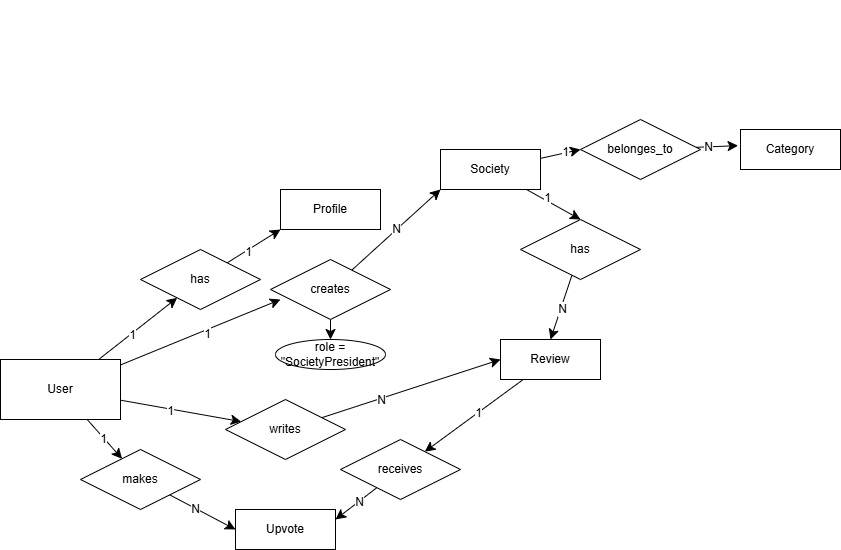

The diagram above was exported from draw.io. Its source (the exported page's mxGraphModel, read from the mxfile embedded in the PNG):
<mxGraphModel dx="2160" dy="1928" grid="1" gridSize="10" guides="1" tooltips="1" connect="1" arrows="1" fold="1" page="1" pageScale="1" pageWidth="850" pageHeight="1100" math="0" shadow="0" extFonts="Permanent Marker^https://fonts.googleapis.com/css?family=Permanent+Marker">
  <root>
    <mxCell id="0" />
    <mxCell id="1" parent="0" />
    <mxCell id="0MsYqAz6q9jLb-nf-hC0-18" parent="1" style="whiteSpace=wrap;html=1;align=center;" value="Profile" vertex="1">
      <mxGeometry height="40" width="100" x="-380" y="10" as="geometry" />
    </mxCell>
    <mxCell id="0MsYqAz6q9jLb-nf-hC0-30" edge="1" parent="1" source="0MsYqAz6q9jLb-nf-hC0-28" style="edgeStyle=none;curved=1;rounded=0;orthogonalLoop=1;jettySize=auto;html=1;entryX=0;entryY=1;entryDx=0;entryDy=0;fontSize=12;startSize=8;endSize=8;" target="0MsYqAz6q9jLb-nf-hC0-18">
      <mxGeometry relative="1" as="geometry" />
    </mxCell>
    <mxCell id="0MsYqAz6q9jLb-nf-hC0-141" connectable="0" parent="0MsYqAz6q9jLb-nf-hC0-30" style="edgeLabel;html=1;align=center;verticalAlign=middle;resizable=0;points=[];fontSize=12;" value="1" vertex="1">
      <mxGeometry relative="1" x="-0.2506" y="-1" as="geometry">
        <mxPoint as="offset" />
      </mxGeometry>
    </mxCell>
    <mxCell id="0MsYqAz6q9jLb-nf-hC0-28" parent="1" style="shape=rhombus;perimeter=rhombusPerimeter;whiteSpace=wrap;html=1;align=center;" value="has" vertex="1">
      <mxGeometry height="60" width="120" x="-520" y="70" as="geometry" />
    </mxCell>
    <mxCell id="0MsYqAz6q9jLb-nf-hC0-113" edge="1" parent="1" source="0MsYqAz6q9jLb-nf-hC0-31" style="edgeStyle=none;curved=1;rounded=0;orthogonalLoop=1;jettySize=auto;html=1;entryX=0.5;entryY=0;entryDx=0;entryDy=0;fontSize=12;startSize=8;endSize=8;" target="0MsYqAz6q9jLb-nf-hC0-110">
      <mxGeometry relative="1" as="geometry" />
    </mxCell>
    <mxCell id="0MsYqAz6q9jLb-nf-hC0-182" connectable="0" parent="0MsYqAz6q9jLb-nf-hC0-113" style="edgeLabel;html=1;align=center;verticalAlign=middle;resizable=0;points=[];fontSize=12;" value="1" vertex="1">
      <mxGeometry relative="1" x="-0.273" y="3" as="geometry">
        <mxPoint as="offset" />
      </mxGeometry>
    </mxCell>
    <mxCell id="0MsYqAz6q9jLb-nf-hC0-122" edge="1" parent="1" source="0MsYqAz6q9jLb-nf-hC0-31" style="edgeStyle=none;curved=1;rounded=0;orthogonalLoop=1;jettySize=auto;html=1;entryX=0;entryY=0.5;entryDx=0;entryDy=0;fontSize=12;startSize=8;endSize=8;" target="0MsYqAz6q9jLb-nf-hC0-121">
      <mxGeometry relative="1" as="geometry" />
    </mxCell>
    <mxCell id="0MsYqAz6q9jLb-nf-hC0-184" connectable="0" parent="0MsYqAz6q9jLb-nf-hC0-122" style="edgeLabel;html=1;align=center;verticalAlign=middle;resizable=0;points=[];fontSize=12;" value="1" vertex="1">
      <mxGeometry relative="1" x="0.2042" y="1" as="geometry">
        <mxPoint as="offset" />
      </mxGeometry>
    </mxCell>
    <mxCell id="0MsYqAz6q9jLb-nf-hC0-31" parent="1" style="whiteSpace=wrap;html=1;align=center;" value="Society" vertex="1">
      <mxGeometry height="40" width="100" x="-220" y="-30" as="geometry" />
    </mxCell>
    <mxCell id="0MsYqAz6q9jLb-nf-hC0-46" parent="1" style="whiteSpace=wrap;html=1;align=center;" value="Category" vertex="1">
      <mxGeometry height="40" width="100" x="80" y="-50" as="geometry" />
    </mxCell>
    <mxCell id="0MsYqAz6q9jLb-nf-hC0-165" edge="1" parent="1" source="0MsYqAz6q9jLb-nf-hC0-52" style="edgeStyle=none;curved=1;rounded=0;orthogonalLoop=1;jettySize=auto;html=1;fontSize=12;startSize=8;endSize=8;" target="0MsYqAz6q9jLb-nf-hC0-154">
      <mxGeometry relative="1" as="geometry" />
    </mxCell>
    <mxCell id="0MsYqAz6q9jLb-nf-hC0-166" connectable="0" parent="0MsYqAz6q9jLb-nf-hC0-165" style="edgeLabel;html=1;align=center;verticalAlign=middle;resizable=0;points=[];fontSize=12;" value="1" vertex="1">
      <mxGeometry relative="1" x="-0.0768" as="geometry">
        <mxPoint as="offset" />
      </mxGeometry>
    </mxCell>
    <mxCell id="0MsYqAz6q9jLb-nf-hC0-52" parent="1" style="whiteSpace=wrap;html=1;align=center;" value="Review" vertex="1">
      <mxGeometry height="40" width="100" x="-160" y="160" as="geometry" />
    </mxCell>
    <mxCell id="0MsYqAz6q9jLb-nf-hC0-75" parent="1" style="whiteSpace=wrap;html=1;align=center;" value="Upvote" vertex="1">
      <mxGeometry height="40" width="100" x="-425" y="330" as="geometry" />
    </mxCell>
    <mxCell id="0MsYqAz6q9jLb-nf-hC0-108" edge="1" parent="1" source="0MsYqAz6q9jLb-nf-hC0-106" style="edgeStyle=none;curved=1;rounded=0;orthogonalLoop=1;jettySize=auto;html=1;entryX=0;entryY=0.5;entryDx=0;entryDy=0;fontSize=12;startSize=8;endSize=8;" target="0MsYqAz6q9jLb-nf-hC0-52">
      <mxGeometry relative="1" as="geometry" />
    </mxCell>
    <mxCell id="0MsYqAz6q9jLb-nf-hC0-160" connectable="0" parent="0MsYqAz6q9jLb-nf-hC0-108" style="edgeLabel;html=1;align=center;verticalAlign=middle;resizable=0;points=[];fontSize=12;" value="N" vertex="1">
      <mxGeometry relative="1" x="-0.3506" y="-1" as="geometry">
        <mxPoint as="offset" />
      </mxGeometry>
    </mxCell>
    <mxCell id="0MsYqAz6q9jLb-nf-hC0-106" parent="1" style="shape=rhombus;perimeter=rhombusPerimeter;whiteSpace=wrap;html=1;align=center;" value="writes" vertex="1">
      <mxGeometry height="60" width="120" x="-435" y="220" as="geometry" />
    </mxCell>
    <mxCell id="0MsYqAz6q9jLb-nf-hC0-114" edge="1" parent="1" source="0MsYqAz6q9jLb-nf-hC0-110" style="edgeStyle=none;curved=1;rounded=0;orthogonalLoop=1;jettySize=auto;html=1;entryX=0.5;entryY=0;entryDx=0;entryDy=0;fontSize=12;startSize=8;endSize=8;" target="0MsYqAz6q9jLb-nf-hC0-52">
      <mxGeometry relative="1" as="geometry" />
    </mxCell>
    <mxCell id="0MsYqAz6q9jLb-nf-hC0-183" connectable="0" parent="0MsYqAz6q9jLb-nf-hC0-114" style="edgeLabel;html=1;align=center;verticalAlign=middle;resizable=0;points=[];fontSize=12;" value="N" vertex="1">
      <mxGeometry relative="1" x="0.0098" y="1" as="geometry">
        <mxPoint as="offset" />
      </mxGeometry>
    </mxCell>
    <mxCell id="0MsYqAz6q9jLb-nf-hC0-110" parent="1" style="shape=rhombus;perimeter=rhombusPerimeter;whiteSpace=wrap;html=1;align=center;" value="has" vertex="1">
      <mxGeometry height="60" width="120" x="-140" y="40" as="geometry" />
    </mxCell>
    <mxCell id="0MsYqAz6q9jLb-nf-hC0-170" edge="1" parent="1" source="0MsYqAz6q9jLb-nf-hC0-116" style="edgeStyle=none;curved=1;rounded=0;orthogonalLoop=1;jettySize=auto;html=1;entryX=0;entryY=1;entryDx=0;entryDy=0;fontSize=12;startSize=8;endSize=8;" target="0MsYqAz6q9jLb-nf-hC0-31">
      <mxGeometry relative="1" as="geometry" />
    </mxCell>
    <mxCell id="0MsYqAz6q9jLb-nf-hC0-181" connectable="0" parent="0MsYqAz6q9jLb-nf-hC0-170" style="edgeLabel;html=1;align=center;verticalAlign=middle;resizable=0;points=[];fontSize=12;" value="N" vertex="1">
      <mxGeometry relative="1" x="-0.0032" y="1" as="geometry">
        <mxPoint as="offset" />
      </mxGeometry>
    </mxCell>
    <mxCell id="0MsYqAz6q9jLb-nf-hC0-116" parent="1" style="shape=rhombus;perimeter=rhombusPerimeter;whiteSpace=wrap;html=1;align=center;" value="creates" vertex="1">
      <mxGeometry height="60" width="120" x="-390" y="80" as="geometry" />
    </mxCell>
    <mxCell id="0MsYqAz6q9jLb-nf-hC0-121" parent="1" style="shape=rhombus;perimeter=rhombusPerimeter;whiteSpace=wrap;html=1;align=center;" value="belonges_to" vertex="1">
      <mxGeometry height="60" width="120" x="-80" y="-60" as="geometry" />
    </mxCell>
    <mxCell id="0MsYqAz6q9jLb-nf-hC0-139" edge="1" parent="1" source="0MsYqAz6q9jLb-nf-hC0-132" style="edgeStyle=none;curved=1;rounded=0;orthogonalLoop=1;jettySize=auto;html=1;fontSize=12;startSize=8;endSize=8;" target="0MsYqAz6q9jLb-nf-hC0-28">
      <mxGeometry relative="1" as="geometry" />
    </mxCell>
    <mxCell id="0MsYqAz6q9jLb-nf-hC0-140" connectable="0" parent="0MsYqAz6q9jLb-nf-hC0-139" style="edgeLabel;html=1;align=center;verticalAlign=middle;resizable=0;points=[];fontSize=12;" value="1" vertex="1">
      <mxGeometry relative="1" x="-0.1748" y="-1" as="geometry">
        <mxPoint as="offset" />
      </mxGeometry>
    </mxCell>
    <mxCell id="0MsYqAz6q9jLb-nf-hC0-152" edge="1" parent="1" source="0MsYqAz6q9jLb-nf-hC0-132" style="edgeStyle=none;curved=1;rounded=0;orthogonalLoop=1;jettySize=auto;html=1;fontSize=12;startSize=8;endSize=8;" target="0MsYqAz6q9jLb-nf-hC0-106">
      <mxGeometry relative="1" as="geometry" />
    </mxCell>
    <mxCell id="0MsYqAz6q9jLb-nf-hC0-159" connectable="0" parent="0MsYqAz6q9jLb-nf-hC0-152" style="edgeLabel;html=1;align=center;verticalAlign=middle;resizable=0;points=[];fontSize=12;" value="1" vertex="1">
      <mxGeometry relative="1" x="-0.1722" y="-2" as="geometry">
        <mxPoint as="offset" />
      </mxGeometry>
    </mxCell>
    <mxCell id="0MsYqAz6q9jLb-nf-hC0-155" edge="1" parent="1" source="0MsYqAz6q9jLb-nf-hC0-132" style="edgeStyle=none;curved=1;rounded=0;orthogonalLoop=1;jettySize=auto;html=1;fontSize=12;startSize=8;endSize=8;" target="0MsYqAz6q9jLb-nf-hC0-153">
      <mxGeometry relative="1" as="geometry" />
    </mxCell>
    <mxCell id="0MsYqAz6q9jLb-nf-hC0-161" connectable="0" parent="0MsYqAz6q9jLb-nf-hC0-155" style="edgeLabel;html=1;align=center;verticalAlign=middle;resizable=0;points=[];fontSize=12;" value="1" vertex="1">
      <mxGeometry relative="1" x="-0.0342" y="-1" as="geometry">
        <mxPoint as="offset" />
      </mxGeometry>
    </mxCell>
    <mxCell id="0MsYqAz6q9jLb-nf-hC0-169" edge="1" parent="1" source="0MsYqAz6q9jLb-nf-hC0-132" style="edgeStyle=none;curved=1;rounded=0;orthogonalLoop=1;jettySize=auto;html=1;entryX=0.083;entryY=0.667;entryDx=0;entryDy=0;fontSize=12;startSize=8;endSize=8;entryPerimeter=0;" target="0MsYqAz6q9jLb-nf-hC0-116">
      <mxGeometry relative="1" as="geometry" />
    </mxCell>
    <mxCell id="0MsYqAz6q9jLb-nf-hC0-179" connectable="0" parent="0MsYqAz6q9jLb-nf-hC0-169" style="edgeLabel;html=1;align=center;verticalAlign=middle;resizable=0;points=[];fontSize=12;" value="1" vertex="1">
      <mxGeometry relative="1" x="0.0586" y="-4" as="geometry">
        <mxPoint as="offset" />
      </mxGeometry>
    </mxCell>
    <mxCell id="0MsYqAz6q9jLb-nf-hC0-132" parent="1" style="rounded=0;whiteSpace=wrap;html=1;" value="User" vertex="1">
      <mxGeometry height="60" width="120" x="-660" y="180" as="geometry" />
    </mxCell>
    <mxCell id="0MsYqAz6q9jLb-nf-hC0-146" edge="1" parent="1" style="edgeStyle=none;curved=1;rounded=0;orthogonalLoop=1;jettySize=auto;html=1;exitX=0.5;exitY=0;exitDx=0;exitDy=0;fontSize=12;startSize=8;endSize=8;">
      <mxGeometry relative="1" as="geometry">
        <mxPoint x="50" y="-170" as="sourcePoint" />
        <mxPoint x="50" y="-170" as="targetPoint" />
      </mxGeometry>
    </mxCell>
    <mxCell id="0MsYqAz6q9jLb-nf-hC0-156" edge="1" parent="1" source="0MsYqAz6q9jLb-nf-hC0-153" style="edgeStyle=none;curved=1;rounded=0;orthogonalLoop=1;jettySize=auto;html=1;entryX=0;entryY=0.5;entryDx=0;entryDy=0;fontSize=12;startSize=8;endSize=8;" target="0MsYqAz6q9jLb-nf-hC0-75">
      <mxGeometry relative="1" as="geometry" />
    </mxCell>
    <mxCell id="0MsYqAz6q9jLb-nf-hC0-162" connectable="0" parent="0MsYqAz6q9jLb-nf-hC0-156" style="edgeLabel;html=1;align=center;verticalAlign=middle;resizable=0;points=[];fontSize=12;" value="N" vertex="1">
      <mxGeometry relative="1" x="-0.2222" y="-1" as="geometry">
        <mxPoint as="offset" />
      </mxGeometry>
    </mxCell>
    <mxCell id="0MsYqAz6q9jLb-nf-hC0-153" parent="1" style="shape=rhombus;perimeter=rhombusPerimeter;whiteSpace=wrap;html=1;align=center;" value="makes" vertex="1">
      <mxGeometry height="60" width="120" x="-580" y="270" as="geometry" />
    </mxCell>
    <mxCell id="0MsYqAz6q9jLb-nf-hC0-167" edge="1" parent="1" source="0MsYqAz6q9jLb-nf-hC0-154" style="edgeStyle=none;curved=1;rounded=0;orthogonalLoop=1;jettySize=auto;html=1;entryX=1;entryY=0.25;entryDx=0;entryDy=0;fontSize=12;startSize=8;endSize=8;" target="0MsYqAz6q9jLb-nf-hC0-75">
      <mxGeometry relative="1" as="geometry" />
    </mxCell>
    <mxCell id="0MsYqAz6q9jLb-nf-hC0-168" connectable="0" parent="0MsYqAz6q9jLb-nf-hC0-167" style="edgeLabel;html=1;align=center;verticalAlign=middle;resizable=0;points=[];fontSize=12;" value="N" vertex="1">
      <mxGeometry relative="1" x="-0.0982" as="geometry">
        <mxPoint as="offset" />
      </mxGeometry>
    </mxCell>
    <mxCell id="0MsYqAz6q9jLb-nf-hC0-154" parent="1" style="shape=rhombus;perimeter=rhombusPerimeter;whiteSpace=wrap;html=1;align=center;" value="receives" vertex="1">
      <mxGeometry height="60" width="120" x="-320" y="260" as="geometry" />
    </mxCell>
    <mxCell id="0MsYqAz6q9jLb-nf-hC0-171" parent="1" style="ellipse;whiteSpace=wrap;html=1;align=center;" value="role = &quot;SocietyPresident&quot;" vertex="1">
      <mxGeometry height="30" width="110" x="-385" y="160" as="geometry" />
    </mxCell>
    <mxCell id="0MsYqAz6q9jLb-nf-hC0-172" edge="1" parent="1" source="0MsYqAz6q9jLb-nf-hC0-116" style="edgeStyle=none;curved=1;rounded=0;orthogonalLoop=1;jettySize=auto;html=1;entryX=0.5;entryY=0;entryDx=0;entryDy=0;fontSize=12;startSize=8;endSize=8;" target="0MsYqAz6q9jLb-nf-hC0-171">
      <mxGeometry relative="1" as="geometry" />
    </mxCell>
    <mxCell id="0MsYqAz6q9jLb-nf-hC0-174" edge="1" parent="1" source="0MsYqAz6q9jLb-nf-hC0-121" style="edgeStyle=none;curved=1;rounded=0;orthogonalLoop=1;jettySize=auto;html=1;entryX=-0.024;entryY=0.404;entryDx=0;entryDy=0;entryPerimeter=0;fontSize=12;startSize=8;endSize=8;" target="0MsYqAz6q9jLb-nf-hC0-46">
      <mxGeometry relative="1" as="geometry" />
    </mxCell>
    <mxCell id="0MsYqAz6q9jLb-nf-hC0-185" connectable="0" parent="0MsYqAz6q9jLb-nf-hC0-174" style="edgeLabel;html=1;align=center;verticalAlign=middle;resizable=0;points=[];fontSize=12;" value="N" vertex="1">
      <mxGeometry relative="1" x="-0.4166" y="-1" as="geometry">
        <mxPoint y="-1" as="offset" />
      </mxGeometry>
    </mxCell>
  </root>
</mxGraphModel>